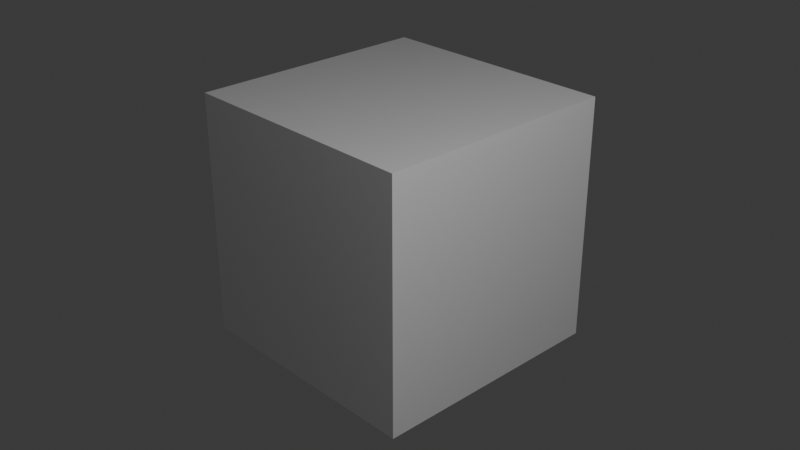 # Source: textures_cube.blend  (saved by Blender 5.0.118; exported with 4.5.12 LTS)
import bpy
from mathutils import Matrix  # noqa: F401  (used for matrix-valued properties, if any)

bpy.ops.wm.read_factory_settings(use_empty=True)
scene = bpy.context.scene
scene.name = 'Scene'

# ---- collections
col_collection = bpy.data.collections.new('Collection'); scene.collection.children.link(col_collection)

# ---- materials (node trees are filled in below, after node groups)
mat_material = bpy.data.materials.new('Material')
mat_material.alpha_threshold = 0.0
mat_material.use_backface_culling_lightprobe_volume = False
mat_material.roughness = 0.5
mat_material.line_color = (0.0, 0.0, 0.0, 1.0)

# ---- material node trees
mat_material.use_nodes = True; mat_material.node_tree.nodes.clear()
_N = mat_material.node_tree.nodes; _L = mat_material.node_tree.links
n0 = _N.new('ShaderNodeOutputMaterial'); n0.name = 'Material Output'; n0.location = (200, 100)
n1 = _N.new('ShaderNodeBsdfPrincipled'); n1.name = 'Principled BSDF'; n1.location = (-200, 100)
_L.new(n1.outputs[0], n0.inputs[0])
n0.is_active_output = True

# ---- world
world_world = bpy.data.worlds.new('World'); scene.world = world_world
world_world.use_nodes = True; world_world.node_tree.nodes.clear()
_N = world_world.node_tree.nodes; _L = world_world.node_tree.links
n0 = _N.new('ShaderNodeOutputWorld'); n0.name = 'World Output'; n0.location = (200, 100)
n1 = _N.new('ShaderNodeBackground'); n1.name = 'Background'; n1.location = (-200, 100)
n1.inputs[0].default_value = (0.05088, 0.05088, 0.05088, 1.0)
_L.new(n1.outputs[0], n0.inputs[0])
n0.is_active_output = True
world_world.color = (0.05088, 0.05088, 0.05088)
world_world.sun_shadow_jitter_overblur = 0.0

# ---- cameras
cam_camera = bpy.data.cameras.new('Camera')
cam_camera.clip_end = 100.0
cam_camera.ortho_scale = 7.314

# ---- lights
light_light = bpy.data.lights.new('Light', 'POINT')
light_light.energy = 1000.0
light_light.shadow_soft_size = 0.1

# ---- meshes
me_cube = bpy.data.meshes.new('Cube')
me_cube.from_pydata([(1.0, 1.0, 1.0), (1.0, 1.0, -1.0), (1.0, -1.0, 1.0), (1.0, -1.0, -1.0), (-1.0, 1.0, 1.0), (-1.0, 1.0, -1.0), (-1.0, -1.0, 1.0), (-1.0, -1.0, -1.0)], [], [(0, 4, 6, 2), (3, 2, 6, 7), (7, 6, 4, 5), (5, 1, 3, 7), (1, 0, 2, 3), (5, 4, 0, 1)])
_uv = me_cube.uv_layers.new(name='UVMap')
_uv.uv.foreach_set('vector', [0.625, 0.5, 0.875, 0.5, 0.875, 0.75, 0.625, 0.75, 0.375, 0.75, 0.625, 0.75, 0.625, 1.0, 0.375, 1.0, 0.375, 0.0, 0.625, 0.0, 0.625, 0.25, 0.375, 0.25, 0.125, 0.5, 0.375, 0.5, 0.375, 0.75, 0.125, 0.75, 0.375, 0.5, 0.625, 0.5, 0.625, 0.75, 0.375, 0.75, 0.375, 0.25, 0.625, 0.25, 0.625, 0.5, 0.375, 0.5])
me_cube.materials.append(mat_material)
me_cube.use_mirror_vertex_groups = False
me_cube.update()

# ---- objects
ob_cube = bpy.data.objects.new('Cube', me_cube)
ob_light = bpy.data.objects.new('Light', light_light)
ob_camera = bpy.data.objects.new('Camera', cam_camera)

# ---- transforms, parenting, visibility, modifiers, constraints
ob_cube.location = (0.0, 0.0, 0.0)
ob_cube.scale = (1.326, 1.326, 1.326)
ob_cube.lock_rotations_4d = False
ob_cube.empty_display_type = 'ARROWS'
ob_cube.lineart.crease_threshold = 0.0
ob_light.location = (6.144, -2.107, 5.904)
ob_light.rotation_euler = (0.6503, 0.05522, 1.866)
ob_light.lock_rotations_4d = False
ob_light.empty_display_type = 'ARROWS'
ob_light.color = (0.0, 0.0, 0.0, 0.0)
ob_light.lineart.crease_threshold = 0.0
ob_camera.location = (7.359, -6.926, 4.958)
ob_camera.rotation_euler = (1.109, 0.0, 0.8149)
ob_camera.lock_rotations_4d = False
ob_camera.empty_display_type = 'ARROWS'
ob_camera.color = (0.0, 0.0, 0.0, 0.0)
ob_camera.display_type = 'WIRE'
ob_camera.lineart.crease_threshold = 0.0

# ---- collection membership
col_collection.objects.link(ob_cube)
col_collection.objects.link(ob_light)
col_collection.objects.link(ob_camera)

# ---- scene / render settings (as saved in the file)
scene.camera = ob_camera
scene.frame_start = 1; scene.frame_end = 250; scene.frame_set(1)
scene.render.engine = 'BLENDER_EEVEE_NEXT'
scene.render.bake_bias = 0.0
scene.render.bake_samples = 0
scene.cycles.sampling_pattern = 'TABULATED_SOBOL'
scene.eevee.use_volume_custom_range = False
bpy.context.view_layer.update()
